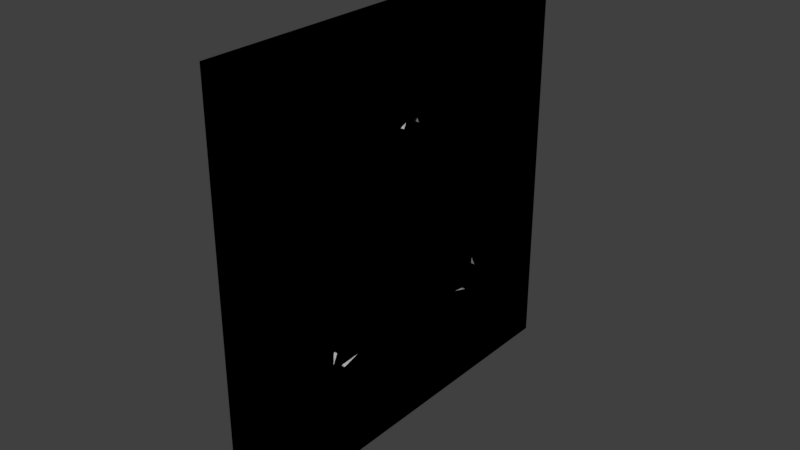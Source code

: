 # Source: Obstacles.blend  (saved by Blender 2.77.0; exported with 4.5.12 LTS)
import bpy
from mathutils import Matrix  # noqa: F401  (used for matrix-valued properties, if any)

bpy.ops.wm.read_factory_settings(use_empty=True)
scene = bpy.context.scene
scene.name = 'Scene'

# ---- collections
col_collection_1 = bpy.data.collections.new('Collection 1'); scene.collection.children.link(col_collection_1)
col_collection_1.hide_render = True
col_collection_1.hide_viewport = True
col_collection_2 = bpy.data.collections.new('Collection 2'); scene.collection.children.link(col_collection_2)
col_collection_2.hide_render = True
col_collection_2.hide_viewport = True
col_collection_3 = bpy.data.collections.new('Collection 3'); scene.collection.children.link(col_collection_3)
col_collection_4 = bpy.data.collections.new('Collection 4'); scene.collection.children.link(col_collection_4)
col_collection_11 = bpy.data.collections.new('Collection 11'); scene.collection.children.link(col_collection_11)
col_collection_11.hide_render = True
col_collection_11.hide_viewport = True

# ---- materials (node trees are filled in below, after node groups)
mat_material = bpy.data.materials.new('Material')
mat_material.alpha_threshold = 0.0
mat_material.use_transparent_shadow = False
mat_material.roughness = 0.5
mat_material.line_color = (0.0, 0.0, 0.0, 1.0)

# ---- material node trees

# ---- world
world_world = bpy.data.worlds.new('World'); scene.world = world_world
world_world.color = (0.05088, 0.05088, 0.05088)
world_world.use_sun_shadow = False
world_world.sun_shadow_jitter_overblur = 0.0
world_world.cycles.sampling_method = 'MANUAL'

# ---- meshes
me_cube = bpy.data.meshes.new('Cube')
me_cube.from_pydata([(0.05, 1.0, -1.0), (0.05, -1.0, -1.0), (-0.05, -1.0, -1.0), (-0.05, 1.0, -1.0), (0.05, 1.0, 1.0), (0.05, -1.0, 1.0), (-0.05, -1.0, 1.0), (-0.05, 1.0, 1.0)], [], [(0, 1, 2, 3), (4, 7, 6, 5), (0, 4, 5, 1), (1, 5, 6, 2), (2, 6, 7, 3), (4, 0, 3, 7)])
me_cube.materials.append(mat_material)
me_cube.use_remesh_preserve_volume = False
me_cube.use_remesh_preserve_attributes = False
me_cube.use_mirror_vertex_groups = False
me_cube.update()
me_cube_016 = bpy.data.meshes.new('Cube.016')
me_cube_016.from_pydata([(0.05, 0.3904, -0.3904), (0.05, 0.1521, -0.3671), (0.05, -3.274e-08, -0.5522), (0.05, -0.1521, -0.3671), (0.05, -0.3904, -0.3904), (0.05, -0.3671, -0.1521), (0.05, -0.5522, -1.083e-08), (0.05, -0.3671, 0.1521), (0.05, -0.3904, 0.3904), (-0.05, -0.3904, 0.3904), (-0.05, -0.3671, 0.1521), (-0.05, -0.5522, -2.56e-08), (-0.05, -0.3671, -0.1521), (-0.05, -0.3904, -0.3904), (-0.05, -0.1521, -0.3671), (-0.05, -3.274e-08, -0.5522), (-0.05, 0.1521, -0.3671), (-0.05, 0.3904, -0.3904), (0.05, -0.1521, 0.3671), (0.05, -2.018e-09, 0.5522), (0.05, 0.1521, 0.3671), (0.05, 0.3904, 0.3904), (0.05, 0.3671, 0.1521), (0.05, 0.5522, 5.499e-08), (0.05, 0.3671, -0.1521), (-0.05, 0.3671, -0.1521), (-0.05, 0.5522, 4.022e-08), (-0.05, 0.3671, 0.1521), (-0.05, 0.3904, 0.3904), (-0.05, 0.1521, 0.3671), (-0.05, -2.018e-09, 0.5522), (-0.05, -0.1521, 0.3671)], [], [(26, 23, 24, 25), (27, 22, 23, 26), (25, 24, 0, 17), (28, 21, 22, 27), (17, 0, 1, 16), (29, 20, 21, 28), (16, 1, 2, 15), (30, 19, 20, 29), (15, 2, 3, 14), (31, 18, 19, 30), (12, 5, 6, 11), (11, 6, 7, 10), (0, 24, 23, 22, 21, 20, 19, 18, 8, 7, 6, 5, 4, 3, 2, 1), (9, 31, 30, 29, 28, 27, 26, 25, 17, 16, 15, 14, 13, 12, 11, 10), (31, 9, 8, 18), (7, 8, 9, 10), (4, 5, 12, 13), (3, 4, 13, 14)])
me_cube_016.materials.append(mat_material)
me_cube_016.use_remesh_preserve_volume = False
me_cube_016.use_remesh_preserve_attributes = False
me_cube_016.use_mirror_vertex_groups = False
me_cube_016.update()
me_cube_024 = bpy.data.meshes.new('Cube.024')
me_cube_024.from_pydata([(0.05, -0.1521, -0.3671), (0.05, -0.3904, -0.3904), (0.05, -0.3671, -0.1521), (-0.05, -0.3671, -0.1521), (-0.05, -0.3904, -0.3904), (-0.05, -0.1521, -0.3671), (0.05, 0.0, 1.49e-08), (-0.05, 0.0, -1.49e-08)], [], [(5, 0, 1, 4), (4, 1, 2, 3), (0, 5, 7, 6), (2, 6, 7, 3), (0, 6, 2, 1), (3, 7, 5, 4)])
me_cube_024.materials.append(mat_material)
me_cube_024.use_remesh_preserve_volume = False
me_cube_024.use_remesh_preserve_attributes = False
me_cube_024.use_mirror_vertex_groups = False
me_cube_024.update()
me_cube_023 = bpy.data.meshes.new('Cube.023')
me_cube_023.from_pydata([(0.05, -0.3671, 0.1521), (0.05, -0.3904, 0.3904), (-0.05, -0.3904, 0.3904), (-0.05, -0.3671, 0.1521), (0.05, -0.1521, 0.3671), (-0.05, -0.1521, 0.3671), (0.05, 0.0, 0.0), (-0.05, 0.0, 0.0)], [], [(2, 1, 4, 5), (3, 0, 1, 2), (5, 4, 6, 7), (3, 7, 6, 0), (0, 6, 4, 1), (2, 5, 7, 3)])
me_cube_023.materials.append(mat_material)
me_cube_023.use_remesh_preserve_volume = False
me_cube_023.use_remesh_preserve_attributes = False
me_cube_023.use_mirror_vertex_groups = False
me_cube_023.update()
me_cube_022 = bpy.data.meshes.new('Cube.022')
me_cube_022.from_pydata([(0.05, -0.3671, -0.1521), (0.05, -0.5522, -1.083e-08), (0.05, -0.3671, 0.1521), (-0.05, -0.3671, 0.1521), (-0.05, -0.5522, -2.56e-08), (-0.05, -0.3671, -0.1521), (0.05, 0.0, 0.0), (-0.05, 0.0, 0.0)], [], [(5, 0, 1, 4), (4, 1, 2, 3), (6, 7, 3, 2), (7, 6, 0, 5)])
me_cube_022.materials.append(mat_material)
me_cube_022.use_remesh_preserve_volume = False
me_cube_022.use_remesh_preserve_attributes = False
me_cube_022.use_mirror_vertex_groups = False
me_cube_022.update()
me_cube_021 = bpy.data.meshes.new('Cube.021')
me_cube_021.from_pydata([(0.05, 0.1521, -0.3671), (0.05, -3.274e-08, -0.5522), (0.05, -0.1521, -0.3671), (-0.05, -0.1521, -0.3671), (-0.05, -3.274e-08, -0.5522), (-0.05, 0.1521, -0.3671), (0.05, 0.0, 0.0), (-0.05, 0.0, 0.0)], [], [(5, 0, 1, 4), (4, 1, 2, 3), (7, 6, 2, 3), (5, 7, 6, 0), (0, 6, 2, 1), (3, 7, 5, 4)])
me_cube_021.materials.append(mat_material)
me_cube_021.use_remesh_preserve_volume = False
me_cube_021.use_remesh_preserve_attributes = False
me_cube_021.use_mirror_vertex_groups = False
me_cube_021.update()
me_cube_020 = bpy.data.meshes.new('Cube.020')
me_cube_020.from_pydata([(0.05, 0.3904, -0.3904), (0.05, 0.1521, -0.3671), (-0.05, 0.1521, -0.3671), (-0.05, 0.3904, -0.3904), (0.05, 0.3671, -0.1521), (-0.05, 0.3671, -0.1521), (0.05, 0.0, 0.0), (-0.05, 0.0, 0.0)], [], [(5, 4, 0, 3), (3, 0, 1, 2), (7, 6, 1, 2), (5, 7, 6, 4), (1, 0, 4, 6), (2, 7, 5, 3)])
me_cube_020.materials.append(mat_material)
me_cube_020.use_remesh_preserve_volume = False
me_cube_020.use_remesh_preserve_attributes = False
me_cube_020.use_mirror_vertex_groups = False
me_cube_020.update()
me_cube_019 = bpy.data.meshes.new('Cube.019')
me_cube_019.from_pydata([(0.05, 0.3671, 0.1521), (0.05, 0.5522, 5.499e-08), (0.05, 0.3671, -0.1521), (-0.05, 0.3671, -0.1521), (-0.05, 0.5522, 4.022e-08), (-0.05, 0.3671, 0.1521), (0.05, 0.0, 0.0), (-0.05, 0.0, 0.0)], [], [(4, 1, 2, 3), (5, 0, 1, 4), (7, 6, 2, 3), (5, 7, 6, 0), (2, 1, 0, 6), (5, 4, 3, 7)])
me_cube_019.materials.append(mat_material)
me_cube_019.use_remesh_preserve_volume = False
me_cube_019.use_remesh_preserve_attributes = False
me_cube_019.use_mirror_vertex_groups = False
me_cube_019.update()
me_cube_018 = bpy.data.meshes.new('Cube.018')
me_cube_018.from_pydata([(0.05, 0.1521, 0.3671), (0.05, 0.3904, 0.3904), (0.05, 0.3671, 0.1521), (-0.05, 0.3671, 0.1521), (-0.05, 0.3904, 0.3904), (-0.05, 0.1521, 0.3671), (0.05, 0.0, 0.0), (-0.05, 0.0, 0.0)], [], [(4, 1, 2, 3), (5, 0, 1, 4), (6, 7, 3, 2), (5, 7, 6, 0), (2, 1, 0, 6), (5, 4, 3, 7)])
me_cube_018.materials.append(mat_material)
me_cube_018.use_remesh_preserve_volume = False
me_cube_018.use_remesh_preserve_attributes = False
me_cube_018.use_mirror_vertex_groups = False
me_cube_018.update()
me_cube_002 = bpy.data.meshes.new('Cube.002')
me_cube_002.from_pydata([(0.05, -0.1521, 0.3671), (0.05, -2.018e-09, 0.5522), (0.05, 0.1521, 0.3671), (-0.05, 0.1521, 0.3671), (-0.05, -2.018e-09, 0.5522), (-0.05, -0.1521, 0.3671), (0.05, 0.0, 0.0), (-0.05, 0.0, 0.0)], [], [(4, 1, 2, 3), (5, 0, 1, 4), (5, 0, 6, 7), (7, 3, 2, 6), (2, 1, 0, 6), (4, 3, 7, 5)])
me_cube_002.materials.append(mat_material)
me_cube_002.use_remesh_preserve_volume = False
me_cube_002.use_remesh_preserve_attributes = False
me_cube_002.use_mirror_vertex_groups = False
me_cube_002.update()
me_cube_001 = bpy.data.meshes.new('Cube.001')
me_cube_001.from_pydata([(0.05, 1.0, -1.0), (0.05, -1.0, -1.0), (-0.05, -1.0, -1.0), (-0.05, 1.0, -1.0), (0.05, 1.0, 1.0), (-0.05, 1.0, 1.0), (0.05, 0.411, -0.411), (0.05, 0.411, -0.411), (0.05, 0.1601, -0.3865), (0.05, -3.477e-08, -0.5812), (0.05, -0.1601, -0.3865), (0.05, -0.411, -0.411), (0.05, -0.3865, -0.1601), (0.05, -0.5812, -1.267e-08), (0.05, -0.3865, 0.1601), (0.05, -0.411, 0.411), (0.05, -0.411, 0.411), (0.05, -1.0, 1.0), (-0.05, -1.0, 1.0), (-0.05, -0.411, 0.411), (-0.05, -0.411, 0.411), (-0.05, -0.3865, 0.1601), (-0.05, -0.5812, -2.821e-08), (-0.05, -0.3865, -0.1601), (-0.05, -0.411, -0.411), (-0.05, -0.1601, -0.3865), (-0.05, -3.477e-08, -0.5812), (-0.05, 0.1601, -0.3865), (-0.05, 0.411, -0.411), (-0.05, 0.411, -0.411), (0.05, -0.1601, 0.3865), (0.05, -2.43e-09, 0.5812), (0.05, 0.1601, 0.3865), (0.05, 0.411, 0.411), (0.05, 0.3865, 0.1601), (0.05, 0.5812, 5.662e-08), (0.05, 0.3865, -0.1601), (-0.05, 0.3865, -0.1601), (-0.05, 0.5812, 4.107e-08), (-0.05, 0.3865, 0.1601), (-0.05, 0.411, 0.411), (-0.05, 0.1601, 0.3865), (-0.05, -2.43e-09, 0.5812), (-0.05, -0.1601, 0.3865)], [], [(0, 1, 2, 3), (4, 0, 3, 5), (0, 6, 7, 8, 9, 10, 11, 12, 13, 14, 15, 16, 17, 1), (1, 17, 18, 2), (2, 18, 19, 20, 21, 22, 23, 24, 25, 26, 27, 28, 29, 3), (4, 5, 18, 17), (0, 4, 17, 16, 30, 31, 32, 33, 34, 35, 36, 6), (3, 29, 37, 38, 39, 40, 41, 42, 43, 19, 18, 5)])
me_cube_001.materials.append(mat_material)
me_cube_001.use_remesh_preserve_volume = False
me_cube_001.use_remesh_preserve_attributes = False
me_cube_001.use_mirror_vertex_groups = False
me_cube_001.update()
me_cube_008 = bpy.data.meshes.new('Cube.008')
me_cube_008.from_pydata([(0.05, 1.0, -1.0), (-0.05, 1.0, -1.0), (0.05, 0.411, -0.411), (0.05, 0.411, -0.411), (-0.05, 0.411, -0.411), (-0.05, 0.411, -0.411), (0.05, 0.5812, 5.662e-08), (0.05, 0.3865, -0.1601), (-0.05, 0.3865, -0.1601), (-0.05, 0.5812, 4.107e-08), (0.05, 1.0, 0.0), (-0.05, 1.0, 0.0)], [], [(9, 8, 7, 6), (8, 5, 4, 3, 2, 7), (11, 10, 0, 1), (9, 6, 10, 11), (5, 1, 0, 2, 3, 4), (10, 6, 7, 2, 0), (5, 8, 9, 11, 1)])
me_cube_008.materials.append(mat_material)
me_cube_008.use_remesh_preserve_volume = False
me_cube_008.use_remesh_preserve_attributes = False
me_cube_008.use_mirror_vertex_groups = False
me_cube_008.update()
me_cube_015 = bpy.data.meshes.new('Cube.015')
me_cube_015.from_pydata([(0.05, 1.0, -1.0), (-0.05, 1.0, -1.0), (0.05, 0.411, -0.411), (0.05, 0.1601, -0.3865), (0.05, -3.477e-08, -0.5812), (-0.05, -3.477e-08, -0.5812), (-0.05, 0.1601, -0.3865), (-0.05, 0.411, -0.411), (0.05, 0.0, -1.0), (-0.05, 2.384e-07, -1.0)], [], [(7, 6, 3, 2), (6, 5, 4, 3), (0, 8, 9, 1), (7, 2, 0, 1), (5, 9, 8, 4), (2, 3, 4, 8, 0), (1, 9, 5, 6, 7)])
me_cube_015.materials.append(mat_material)
me_cube_015.use_remesh_preserve_volume = False
me_cube_015.use_remesh_preserve_attributes = False
me_cube_015.use_mirror_vertex_groups = False
me_cube_015.update()
me_cube_014 = bpy.data.meshes.new('Cube.014')
me_cube_014.from_pydata([(0.05, -1.0, -1.0), (-0.05, -1.0, -1.0), (0.05, -3.477e-08, -0.5812), (0.05, -0.1601, -0.3865), (0.05, -0.411, -0.411), (-0.05, -0.411, -0.411), (-0.05, -0.1601, -0.3865), (-0.05, -3.477e-08, -0.5812), (0.05, 0.0, -1.0), (-0.05, 2.384e-07, -1.0)], [], [(8, 0, 1, 9), (7, 6, 3, 2), (6, 5, 4, 3), (8, 9, 7, 2), (0, 4, 5, 1), (0, 8, 2, 3, 4), (5, 6, 7, 9, 1)])
me_cube_014.materials.append(mat_material)
me_cube_014.use_remesh_preserve_volume = False
me_cube_014.use_remesh_preserve_attributes = False
me_cube_014.use_mirror_vertex_groups = False
me_cube_014.update()
me_cube_013 = bpy.data.meshes.new('Cube.013')
me_cube_013.from_pydata([(0.05, -1.0, -1.0), (-0.05, -1.0, -1.0), (0.05, -0.411, -0.411), (0.05, -0.3865, -0.1601), (0.05, -0.5812, -1.267e-08), (-0.05, -0.5812, -2.821e-08), (-0.05, -0.3865, -0.1601), (-0.05, -0.411, -0.411), (0.05, -1.0, 0.0), (-0.05, -1.0, 0.0)], [], [(7, 6, 3, 2), (6, 5, 4, 3), (0, 8, 9, 1), (7, 2, 0, 1), (5, 9, 8, 4), (2, 3, 4, 8, 0), (6, 7, 1, 9, 5)])
me_cube_013.materials.append(mat_material)
me_cube_013.use_remesh_preserve_volume = False
me_cube_013.use_remesh_preserve_attributes = False
me_cube_013.use_mirror_vertex_groups = False
me_cube_013.update()
me_cube_012 = bpy.data.meshes.new('Cube.012')
me_cube_012.from_pydata([(0.05, -0.5812, -1.267e-08), (0.05, -0.3865, 0.1601), (0.05, -0.411, 0.411), (0.05, -1.0, 1.0), (-0.05, -1.0, 1.0), (-0.05, -0.411, 0.411), (-0.05, -0.3865, 0.1601), (-0.05, -0.5812, -2.821e-08), (0.05, -1.0, 0.0), (-0.05, -1.0, 0.0)], [], [(8, 3, 4, 9), (6, 5, 2, 1), (7, 6, 1, 0), (7, 0, 8, 9), (4, 3, 2, 5), (1, 2, 3, 8, 0), (9, 4, 5, 6, 7)])
me_cube_012.materials.append(mat_material)
me_cube_012.use_remesh_preserve_volume = False
me_cube_012.use_remesh_preserve_attributes = False
me_cube_012.use_mirror_vertex_groups = False
me_cube_012.update()
me_cube_010 = bpy.data.meshes.new('Cube.010')
me_cube_010.from_pydata([(0.05, -0.411, 0.411), (0.05, -0.411, 0.411), (0.05, -1.0, 1.0), (-0.05, -1.0, 1.0), (-0.05, -0.411, 0.411), (-0.05, -0.411, 0.411), (0.05, -0.1601, 0.3865), (0.05, -2.43e-09, 0.5812), (-0.05, -2.43e-09, 0.5812), (-0.05, -0.1601, 0.3865), (-0.05, 1.788e-07, 1.0), (0.05, -5.96e-07, 1.0)], [], [(9, 8, 7, 6), (5, 4, 9, 6, 1, 0), (11, 10, 3, 2), (1, 2, 3, 4, 5, 0), (8, 10, 11, 7), (2, 1, 6, 7, 11), (3, 10, 8, 9, 4)])
me_cube_010.materials.append(mat_material)
me_cube_010.use_remesh_preserve_volume = False
me_cube_010.use_remesh_preserve_attributes = False
me_cube_010.use_mirror_vertex_groups = False
me_cube_010.update()
me_cube_009 = bpy.data.meshes.new('Cube.009')
me_cube_009.from_pydata([(0.05, 1.0, 1.0), (-0.05, 1.0, 1.0), (0.05, -2.43e-09, 0.5812), (0.05, 0.1601, 0.3865), (0.05, 0.411, 0.411), (-0.05, 0.411, 0.411), (-0.05, 0.1601, 0.3865), (-0.05, -2.43e-09, 0.5812), (-0.05, 1.788e-07, 1.0), (0.05, -5.96e-07, 1.0)], [], [(0, 1, 8, 9), (6, 5, 4, 3), (7, 6, 3, 2), (8, 7, 2, 9), (0, 4, 5, 1), (9, 2, 3, 4, 0), (5, 6, 7, 8, 1)])
me_cube_009.materials.append(mat_material)
me_cube_009.use_remesh_preserve_volume = False
me_cube_009.use_remesh_preserve_attributes = False
me_cube_009.use_mirror_vertex_groups = False
me_cube_009.update()
me_cube_011 = bpy.data.meshes.new('Cube.011')
me_cube_011.from_pydata([(0.05, 1.0, 1.0), (-0.05, 1.0, 1.0), (0.05, 0.411, 0.411), (0.05, 0.3865, 0.1601), (0.05, 0.5812, 5.662e-08), (-0.05, 0.5812, 4.107e-08), (-0.05, 0.3865, 0.1601), (-0.05, 0.411, 0.411), (0.05, 1.0, 0.0), (-0.05, 1.0, 0.0)], [], [(0, 8, 9, 1), (6, 5, 4, 3), (7, 6, 3, 2), (4, 5, 9, 8), (0, 1, 7, 2), (3, 4, 8, 0, 2), (9, 5, 6, 7, 1)])
me_cube_011.materials.append(mat_material)
me_cube_011.use_remesh_preserve_volume = False
me_cube_011.use_remesh_preserve_attributes = False
me_cube_011.use_mirror_vertex_groups = False
me_cube_011.update()
me_obstaclesquaremesh_001 = bpy.data.meshes.new('ObstacleSquareMesh.001')
me_obstaclesquaremesh_001.from_pydata([(0.05, -0.475, -0.475), (0.05, -0.475, 0.475), (0.05, 0.475, 0.475), (0.05, 0.475, -0.475), (-0.05, -0.475, -0.475), (-0.05, 0.475, -0.475), (-0.05, 0.475, 0.475), (-0.05, -0.475, 0.475)], [], [(6, 2, 3, 5), (2, 6, 7, 1), (5, 3, 0, 4), (1, 7, 4, 0), (1, 0, 3, 2), (7, 6, 5, 4)])
me_obstaclesquaremesh_001.materials.append(mat_material)
me_obstaclesquaremesh_001.use_remesh_preserve_volume = False
me_obstaclesquaremesh_001.use_remesh_preserve_attributes = False
me_obstaclesquaremesh_001.use_mirror_vertex_groups = False
me_obstaclesquaremesh_001.update()
me_obstaclesquaremesh_002 = bpy.data.meshes.new('ObstacleSquareMesh.002')
me_obstaclesquaremesh_002.from_pydata([(0.05, -0.475, -0.475), (0.05, -0.475, 0.475), (0.05, 0.475, 0.475), (0.05, 0.475, -0.475), (-0.05, -0.475, -0.475), (-0.05, 0.475, -0.475), (-0.05, 0.475, 0.475), (-0.05, -0.475, 0.475)], [], [(6, 2, 3, 5), (2, 6, 7, 1), (5, 3, 0, 4), (1, 7, 4, 0), (1, 0, 3, 2), (7, 6, 5, 4)])
me_obstaclesquaremesh_002.materials.append(mat_material)
me_obstaclesquaremesh_002.use_remesh_preserve_volume = False
me_obstaclesquaremesh_002.use_remesh_preserve_attributes = False
me_obstaclesquaremesh_002.use_mirror_vertex_groups = False
me_obstaclesquaremesh_002.update()
me_obstaclesquaremesh = bpy.data.meshes.new('ObstacleSquareMesh')
me_obstaclesquaremesh.from_pydata([(0.05, 1.0, -1.0), (0.05, -1.0, -1.0), (-0.05, -1.0, -1.0), (-0.05, 1.0, -1.0), (0.05, 1.0, 1.0), (-0.05, 1.0, 1.0), (0.05, -0.5, -0.5), (0.05, -0.5, 0.5), (0.05, 0.5, 0.5), (0.05, -1.0, 1.0), (0.05, 0.5, -0.5), (-0.05, -1.0, 1.0), (-0.05, -0.5, -0.5), (-0.05, 0.5, -0.5), (-0.05, 0.5, 0.5), (-0.05, -0.5, 0.5)], [], [(0, 1, 2, 3), (4, 0, 3, 5), (1, 6, 7, 8, 4, 9), (0, 4, 8, 10, 6, 1), (1, 9, 11, 2), (2, 12, 13, 14, 5, 3), (2, 11, 5, 14, 15, 12), (4, 5, 11, 9), (14, 13, 10, 8), (8, 7, 15, 14), (13, 12, 6, 10), (7, 6, 12, 15)])
me_obstaclesquaremesh.materials.append(mat_material)
me_obstaclesquaremesh.use_remesh_preserve_volume = False
me_obstaclesquaremesh.use_remesh_preserve_attributes = False
me_obstaclesquaremesh.use_mirror_vertex_groups = False
me_obstaclesquaremesh.update()
me_cube_007 = bpy.data.meshes.new('Cube.007')
me_cube_007.from_pydata([(-0.05, -0.5, -0.5), (-0.05, -1.0, -1.0), (-0.05, -0.5, 0.5), (-0.05, -1.0, 1.0), (0.05, -0.5, -0.5), (0.05, -1.0, -1.0), (0.05, -0.5, 0.5), (0.05, -1.0, 1.0)], [], [(1, 3, 2, 0), (3, 7, 6, 2), (7, 5, 4, 6), (5, 1, 0, 4), (0, 2, 6, 4), (5, 7, 3, 1)])
me_cube_007.use_remesh_preserve_volume = False
me_cube_007.use_remesh_preserve_attributes = False
me_cube_007.use_mirror_vertex_groups = False
me_cube_007.update()
me_cube_004 = bpy.data.meshes.new('Cube.004')
me_cube_004.from_pydata([(-0.05, -0.5, 0.5), (-0.05, -1.0, 1.0), (-0.05, 0.5, 0.5), (-0.05, 1.0, 1.0), (0.05, -0.5, 0.5), (0.05, -1.0, 1.0), (0.05, 0.5, 0.5), (0.05, 1.0, 1.0)], [], [(1, 3, 2, 0), (3, 7, 6, 2), (7, 5, 4, 6), (5, 1, 0, 4), (0, 2, 6, 4), (5, 7, 3, 1)])
me_cube_004.use_remesh_preserve_volume = False
me_cube_004.use_remesh_preserve_attributes = False
me_cube_004.use_mirror_vertex_groups = False
me_cube_004.update()
me_cube_005 = bpy.data.meshes.new('Cube.005')
me_cube_005.from_pydata([(-0.05, -0.5, 0.5), (-0.05, -1.0, 1.0), (-0.05, 0.5, 0.5), (-0.05, 1.0, 1.0), (0.05, -0.5, 0.5), (0.05, -1.0, 1.0), (0.05, 0.5, 0.5), (0.05, 1.0, 1.0)], [], [(1, 3, 2, 0), (3, 7, 6, 2), (7, 5, 4, 6), (5, 1, 0, 4), (0, 2, 6, 4), (5, 7, 3, 1)])
me_cube_005.use_remesh_preserve_volume = False
me_cube_005.use_remesh_preserve_attributes = False
me_cube_005.use_mirror_vertex_groups = False
me_cube_005.update()
me_cube_006 = bpy.data.meshes.new('Cube.006')
me_cube_006.from_pydata([(-0.05, 0.5, 0.5), (-0.05, 1.0, 1.0), (-0.05, 0.5, -0.5), (-0.05, 1.0, -1.0), (0.05, 0.5, 0.5), (0.05, 1.0, 1.0), (0.05, 0.5, -0.5), (0.05, 1.0, -1.0)], [], [(1, 3, 2, 0), (3, 7, 6, 2), (7, 5, 4, 6), (5, 1, 0, 4), (0, 2, 6, 4), (5, 7, 3, 1)])
me_cube_006.use_remesh_preserve_volume = False
me_cube_006.use_remesh_preserve_attributes = False
me_cube_006.use_mirror_vertex_groups = False
me_cube_006.update()
me_playerarrowshape = bpy.data.meshes.new('PlayerArrowShape')
me_playerarrowshape.from_pydata([(0.05, -0.495, -0.4734), (0.05, 0.0, 0.5166), (0.05, 0.495, -0.4734), (0.05, 0.0, -0.3249), (-0.05, -0.495, -0.4734), (-0.05, 0.0, -0.3249), (-0.05, 0.495, -0.4734), (-0.05, 0.0, 0.5166)], [], [(2, 6, 7, 1), (3, 5, 6, 2), (0, 4, 5, 3), (1, 7, 4, 0), (0, 3, 1), (1, 3, 2), (4, 7, 5), (6, 5, 7)])
me_playerarrowshape.materials.append(mat_material)
me_playerarrowshape.use_remesh_preserve_volume = False
me_playerarrowshape.use_remesh_preserve_attributes = False
me_playerarrowshape.use_mirror_vertex_groups = False
me_playerarrowshape.update()
me_playerarrowshape_002 = bpy.data.meshes.new('PlayerArrowShape.002')
me_playerarrowshape_002.from_pydata([(0.05, -0.495, -0.4734), (0.05, 0.0, 0.5166), (0.05, 0.0, -0.3249), (-0.05, -0.495, -0.4734), (-0.05, 0.0, -0.3249), (-0.05, 0.0, 0.5166)], [], [(0, 3, 4, 2), (1, 5, 3, 0), (0, 2, 1), (3, 5, 4), (4, 5, 1, 2)])
me_playerarrowshape_002.materials.append(mat_material)
me_playerarrowshape_002.use_remesh_preserve_volume = False
me_playerarrowshape_002.use_remesh_preserve_attributes = False
me_playerarrowshape_002.use_mirror_vertex_groups = False
me_playerarrowshape_002.update()
me_playerarrowshape_001 = bpy.data.meshes.new('PlayerArrowShape.001')
me_playerarrowshape_001.from_pydata([(0.05, 0.0, 0.5166), (0.05, 0.495, -0.4734), (0.05, 0.0, -0.3249), (-0.05, 0.0, -0.3249), (-0.05, 0.495, -0.4734), (-0.05, 0.0, 0.5166)], [], [(1, 4, 5, 0), (2, 3, 4, 1), (0, 2, 1), (4, 3, 5), (3, 2, 0, 5)])
me_playerarrowshape_001.materials.append(mat_material)
me_playerarrowshape_001.use_remesh_preserve_volume = False
me_playerarrowshape_001.use_remesh_preserve_attributes = False
me_playerarrowshape_001.use_mirror_vertex_groups = False
me_playerarrowshape_001.update()
me_obstaclearrowmesh = bpy.data.meshes.new('ObstacleArrowMesh')
me_obstaclearrowmesh.from_pydata([(0.05, 1.0, -1.0), (0.05, -1.0, -1.0), (-0.05, -1.0, -1.0), (-0.05, 1.0, -1.0), (0.05, 1.0, 1.0), (-0.05, 1.0, 1.0), (0.05, -1.0, 1.0), (0.05, -0.575, -0.5431), (0.05, 0.0, 0.6069), (0.05, 0.575, -0.5431), (0.05, 0.0, -0.3706), (-0.05, -1.0, 1.0), (-0.05, -0.575, -0.5431), (-0.05, 0.0, -0.3706), (-0.05, 0.575, -0.5431), (-0.05, 0.0, 0.6069), (0.05, -4.768e-07, 1.0), (-0.05, 1.788e-07, 1.0)], [], [(0, 1, 2, 3), (4, 0, 3, 5), (1, 6, 11, 2), (16, 17, 11, 6), (9, 8, 15, 14), (10, 9, 14, 13), (7, 10, 13, 12), (8, 7, 12, 15), (1, 0, 9, 10, 7), (4, 5, 17, 16), (5, 3, 14, 15, 17), (0, 4, 16, 8, 9), (16, 6, 1, 7, 8), (3, 2, 12, 13, 14), (11, 17, 15, 12, 2)])
me_obstaclearrowmesh.materials.append(mat_material)
me_obstaclearrowmesh.use_remesh_preserve_volume = False
me_obstaclearrowmesh.use_remesh_preserve_attributes = False
me_obstaclearrowmesh.use_mirror_vertex_groups = False
me_obstaclearrowmesh.update()
me_cube_028 = bpy.data.meshes.new('Cube.028')
me_cube_028.from_pydata([(0.05, -1.0, -1.0), (-0.05, -1.0, -1.0), (0.05, -1.0, 1.0), (0.05, -0.575, -0.5431), (0.05, 0.0, 0.6069), (-0.05, -1.0, 1.0), (-0.05, -0.575, -0.5431), (-0.05, 0.0, 0.6069), (-0.05, 1.788e-07, 1.0), (0.05, -5.96e-07, 1.0)], [], [(0, 2, 5, 1), (4, 3, 6, 7), (9, 8, 5, 2), (3, 4, 9, 2, 0), (5, 8, 7, 6, 1), (8, 9, 4, 7), (0, 1, 6, 3)])
me_cube_028.materials.append(mat_material)
me_cube_028.use_remesh_preserve_volume = False
me_cube_028.use_remesh_preserve_attributes = False
me_cube_028.use_mirror_vertex_groups = False
me_cube_028.update()
me_cube_027 = bpy.data.meshes.new('Cube.027')
me_cube_027.from_pydata([(0.05, 1.0, -1.0), (-0.05, 1.0, -1.0), (0.05, 1.0, 1.0), (-0.05, 1.0, 1.0), (0.05, 0.0, 0.6069), (0.05, 0.575, -0.5431), (-0.05, 0.575, -0.5431), (-0.05, 0.0, 0.6069), (-0.05, 1.788e-07, 1.0), (0.05, -5.96e-07, 1.0)], [], [(2, 0, 1, 3), (2, 3, 8, 9), (5, 4, 7, 6), (8, 7, 4, 9), (5, 6, 1, 0), (2, 9, 4, 5, 0), (1, 6, 7, 8, 3)])
me_cube_027.materials.append(mat_material)
me_cube_027.use_remesh_preserve_volume = False
me_cube_027.use_remesh_preserve_attributes = False
me_cube_027.use_mirror_vertex_groups = False
me_cube_027.update()
me_cube_026 = bpy.data.meshes.new('Cube.026')
me_cube_026.from_pydata([(0.05, 1.0, -1.0), (0.05, -1.0, -1.0), (-0.05, -1.0, -1.0), (-0.05, 1.0, -1.0), (0.05, -0.575, -0.5431), (0.05, 0.575, -0.5431), (0.05, 0.0, -0.3706), (-0.05, -0.575, -0.5431), (-0.05, 0.0, -0.3706), (-0.05, 0.575, -0.5431)], [], [(0, 1, 2, 3), (6, 5, 9, 8), (4, 6, 8, 7), (2, 7, 8, 9, 3), (0, 5, 6, 4, 1), (0, 3, 9, 5), (1, 4, 7, 2)])
me_cube_026.materials.append(mat_material)
me_cube_026.use_remesh_preserve_volume = False
me_cube_026.use_remesh_preserve_attributes = False
me_cube_026.use_mirror_vertex_groups = False
me_cube_026.update()
me_stencilarrow = bpy.data.meshes.new('StencilArrow')
me_stencilarrow.from_pydata([(0.375, 0.0, 0.5), (0.375, -0.5, -0.5), (0.375, 0.0, 0.5), (0.375, 0.5, -0.5), (-0.375, 0.0, 0.5), (-0.375, -0.5, -0.5), (-0.375, 0.0, 0.5), (-0.375, 0.5, -0.5), (0.375, 0.0, -0.35), (-0.375, 0.0, -0.35)], [], [(0, 1, 8, 3, 2), (4, 6, 7, 9, 5), (3, 7, 6, 2), (0, 4, 5, 1), (8, 9, 7, 3), (2, 6, 4, 0), (1, 5, 9, 8)])
me_stencilarrow.use_remesh_preserve_volume = False
me_stencilarrow.use_remesh_preserve_attributes = False
me_stencilarrow.use_mirror_vertex_groups = False
me_stencilarrow.update()
me_cylinder = bpy.data.meshes.new('Cylinder')
me_cylinder.from_pydata([(-0.3343, 0.5812, -3.12e-09), (0.3343, 0.5812, 1.008e-07), (-0.3343, 0.3865, -0.1601), (0.3343, 0.3865, -0.1601), (-0.3343, 0.411, -0.411), (0.3343, 0.411, -0.411), (-0.3343, 0.1601, -0.3865), (0.3343, 0.1601, -0.3865), (-0.3343, -3.477e-08, -0.5812), (0.3343, -3.477e-08, -0.5812), (-0.3343, -0.1601, -0.3865), (0.3343, -0.1601, -0.3865), (-0.3343, -0.411, -0.411), (0.3343, -0.411, -0.411), (-0.3343, -0.3865, -0.1601), (0.3343, -0.3865, -0.1601), (-0.3343, -0.5812, -7.241e-08), (0.3343, -0.5812, 3.152e-08), (-0.3343, -0.3865, 0.1601), (0.3343, -0.3865, 0.1601), (-0.3343, -0.411, 0.411), (0.3343, -0.411, 0.411), (-0.3343, -0.1601, 0.3865), (0.3343, -0.1601, 0.3865), (-0.3343, -2.43e-09, 0.5812), (0.3343, -2.43e-09, 0.5812), (-0.3343, 0.1601, 0.3865), (0.3343, 0.1601, 0.3865), (-0.3343, 0.411, 0.411), (0.3343, 0.411, 0.411), (-0.3343, 0.3865, 0.1601), (0.3343, 0.3865, 0.1601)], [], [(0, 1, 3, 2), (2, 3, 5, 4), (4, 5, 7, 6), (6, 7, 9, 8), (8, 9, 11, 10), (10, 11, 13, 12), (12, 13, 15, 14), (14, 15, 17, 16), (16, 17, 19, 18), (18, 19, 21, 20), (20, 21, 23, 22), (22, 23, 25, 24), (24, 25, 27, 26), (26, 27, 29, 28), (3, 1, 31, 29, 27, 25, 23, 21, 19, 17, 15, 13, 11, 9, 7, 5), (28, 29, 31, 30), (30, 31, 1, 0), (0, 2, 4, 6, 8, 10, 12, 14, 16, 18, 20, 22, 24, 26, 28, 30)])
me_cylinder.use_remesh_preserve_volume = False
me_cylinder.use_remesh_preserve_attributes = False
me_cylinder.use_mirror_vertex_groups = False
me_cylinder.update()
me_cube_003 = bpy.data.meshes.new('Cube.003')
me_cube_003.from_pydata([(-0.5, -0.5, -0.5), (-0.5, -0.5, 0.5), (-0.5, 0.5, -0.5), (-0.5, 0.5, 0.5), (0.5, -0.5, -0.5), (0.5, -0.5, 0.5), (0.5, 0.5, -0.5), (0.5, 0.5, 0.5)], [], [(1, 3, 2, 0), (3, 7, 6, 2), (7, 5, 4, 6), (5, 1, 0, 4), (0, 2, 6, 4), (5, 7, 3, 1)])
me_cube_003.use_remesh_preserve_volume = False
me_cube_003.use_remesh_preserve_attributes = False
me_cube_003.use_mirror_vertex_groups = False
me_cube_003.update()

# ---- objects
ob_baseobstacle = bpy.data.objects.new('BaseObstacle', me_cube)
ob_playerstarshape = bpy.data.objects.new('PlayerStarShape', me_cube_016)
ob_ucx_playerstarshape_03 = bpy.data.objects.new('UCX_PlayerStarShape_03', me_cube_024)
ob_ucx_playerstarshape_01 = bpy.data.objects.new('UCX_PlayerStarShape_01', me_cube_023)
ob_ucx_playerstarshape_02 = bpy.data.objects.new('UCX_PlayerStarShape_02', me_cube_022)
ob_ucx_playerstarshape_04 = bpy.data.objects.new('UCX_PlayerStarShape_04', me_cube_021)
ob_ucx_playerstarshape_05 = bpy.data.objects.new('UCX_PlayerStarShape_05', me_cube_020)
ob_ucx_playerstarshape_06 = bpy.data.objects.new('UCX_PlayerStarShape_06', me_cube_019)
ob_ucx_playerstarshape_07 = bpy.data.objects.new('UCX_PlayerStarShape_07', me_cube_018)
ob_ucx_playerstarshape_08 = bpy.data.objects.new('UCX_PlayerStarShape_08', me_cube_002)
ob_obstaclestar = bpy.data.objects.new('ObstacleStar', me_cube_001)
ob_ucx_obstaclestar_08 = bpy.data.objects.new('UCX_ObstacleStar_08', me_cube_008)
ob_ucx_obstaclestar_07 = bpy.data.objects.new('UCX_ObstacleStar_07', me_cube_015)
ob_ucx_obstaclestar_06 = bpy.data.objects.new('UCX_ObstacleStar_06', me_cube_014)
ob_ucx_obstaclestar_05 = bpy.data.objects.new('UCX_ObstacleStar_05', me_cube_013)
ob_ucx_obstaclestar_04 = bpy.data.objects.new('UCX_ObstacleStar_04', me_cube_012)
ob_ucx_obstaclestar_03 = bpy.data.objects.new('UCX_ObstacleStar_03', me_cube_010)
ob_ucx_obstaclestar_02 = bpy.data.objects.new('UCX_ObstacleStar_02', me_cube_009)
ob_ucx_obstaclestar_01 = bpy.data.objects.new('UCX_ObstacleStar_01', me_cube_011)
ob_playersquareshape = bpy.data.objects.new('PlayerSquareShape', me_obstaclesquaremesh_001)
ob_ucx_playersquareshape_01 = bpy.data.objects.new('UCX_PlayerSquareShape_01', me_obstaclesquaremesh_002)
ob_obstaclesquare = bpy.data.objects.new('ObstacleSquare', me_obstaclesquaremesh)
ob_ucx_obstaclesquare_04 = bpy.data.objects.new('UCX_ObstacleSquare_04', me_cube_007)
ob_ucx_obstaclesquare_01 = bpy.data.objects.new('UCX_ObstacleSquare_01', me_cube_004)
ob_ucx_obstaclesquare_02 = bpy.data.objects.new('UCX_ObstacleSquare_02', me_cube_005)
ob_ucx_obstaclesquare_03 = bpy.data.objects.new('UCX_ObstacleSquare_03', me_cube_006)
ob_playerarrowshape = bpy.data.objects.new('PlayerArrowShape', me_playerarrowshape)
ob_ucx_playerarrowshape_02 = bpy.data.objects.new('UCX_PlayerArrowShape_02', me_playerarrowshape_002)
ob_ucx_playerarrowshape_01 = bpy.data.objects.new('UCX_PlayerArrowShape_01', me_playerarrowshape_001)
ob_obstaclearrow = bpy.data.objects.new('ObstacleArrow', me_obstaclearrowmesh)
ob_ucx_obstaclearrow_02 = bpy.data.objects.new('UCX_ObstacleArrow_02', me_cube_028)
ob_ucx_obstaclearrow_03 = bpy.data.objects.new('UCX_ObstacleArrow_03', me_cube_027)
ob_ucx_obstaclearrow_01 = bpy.data.objects.new('UCX_ObstacleArrow_01', me_cube_026)
ob_stencilarrow = bpy.data.objects.new('StencilArrow', me_stencilarrow)
ob_stencilstar = bpy.data.objects.new('StencilStar', me_cylinder)
ob_stencilsquare = bpy.data.objects.new('StencilSquare', me_cube_003)

# ---- transforms, parenting, visibility, modifiers, constraints
ob_baseobstacle.location = (0.0, 0.0, 0.0)
ob_baseobstacle.lock_rotations_4d = False
ob_baseobstacle.empty_display_type = 'ARROWS'
ob_baseobstacle.lineart.crease_threshold = 0.0
ob_playerstarshape.location = (0.0, 0.0, 0.0)
ob_playerstarshape.lock_rotations_4d = False
ob_playerstarshape.empty_display_type = 'ARROWS'
ob_playerstarshape.use_shape_key_edit_mode = True
ob_playerstarshape.lineart.crease_threshold = 0.0
ob_ucx_playerstarshape_03.parent = ob_playerstarshape
ob_ucx_playerstarshape_03.location = (0.0, 0.0, 0.0)
ob_ucx_playerstarshape_03.lock_rotations_4d = False
ob_ucx_playerstarshape_03.empty_display_type = 'ARROWS'
ob_ucx_playerstarshape_03.use_shape_key_edit_mode = True
ob_ucx_playerstarshape_03.lineart.crease_threshold = 0.0
ob_ucx_playerstarshape_01.parent = ob_playerstarshape
ob_ucx_playerstarshape_01.location = (0.0, 0.0, 0.0)
ob_ucx_playerstarshape_01.lock_rotations_4d = False
ob_ucx_playerstarshape_01.empty_display_type = 'ARROWS'
ob_ucx_playerstarshape_01.use_shape_key_edit_mode = True
ob_ucx_playerstarshape_01.lineart.crease_threshold = 0.0
ob_ucx_playerstarshape_02.parent = ob_playerstarshape
ob_ucx_playerstarshape_02.location = (0.0, 0.0, 0.0)
ob_ucx_playerstarshape_02.lock_rotations_4d = False
ob_ucx_playerstarshape_02.empty_display_type = 'ARROWS'
ob_ucx_playerstarshape_02.use_shape_key_edit_mode = True
ob_ucx_playerstarshape_02.lineart.crease_threshold = 0.0
ob_ucx_playerstarshape_04.parent = ob_playerstarshape
ob_ucx_playerstarshape_04.location = (0.0, 0.0, 0.0)
ob_ucx_playerstarshape_04.lock_rotations_4d = False
ob_ucx_playerstarshape_04.empty_display_type = 'ARROWS'
ob_ucx_playerstarshape_04.use_shape_key_edit_mode = True
ob_ucx_playerstarshape_04.lineart.crease_threshold = 0.0
ob_ucx_playerstarshape_05.parent = ob_playerstarshape
ob_ucx_playerstarshape_05.location = (0.0, 0.0, 0.0)
ob_ucx_playerstarshape_05.lock_rotations_4d = False
ob_ucx_playerstarshape_05.empty_display_type = 'ARROWS'
ob_ucx_playerstarshape_05.use_shape_key_edit_mode = True
ob_ucx_playerstarshape_05.lineart.crease_threshold = 0.0
ob_ucx_playerstarshape_06.parent = ob_playerstarshape
ob_ucx_playerstarshape_06.location = (0.0, 0.0, 0.0)
ob_ucx_playerstarshape_06.lock_rotations_4d = False
ob_ucx_playerstarshape_06.empty_display_type = 'ARROWS'
ob_ucx_playerstarshape_06.use_shape_key_edit_mode = True
ob_ucx_playerstarshape_06.lineart.crease_threshold = 0.0
ob_ucx_playerstarshape_07.parent = ob_playerstarshape
ob_ucx_playerstarshape_07.location = (0.0, 0.0, 0.0)
ob_ucx_playerstarshape_07.lock_rotations_4d = False
ob_ucx_playerstarshape_07.empty_display_type = 'ARROWS'
ob_ucx_playerstarshape_07.use_shape_key_edit_mode = True
ob_ucx_playerstarshape_07.lineart.crease_threshold = 0.0
ob_ucx_playerstarshape_08.parent = ob_playerstarshape
ob_ucx_playerstarshape_08.location = (0.0, 0.0, 0.0)
ob_ucx_playerstarshape_08.lock_rotations_4d = False
ob_ucx_playerstarshape_08.empty_display_type = 'ARROWS'
ob_ucx_playerstarshape_08.use_shape_key_edit_mode = True
ob_ucx_playerstarshape_08.lineart.crease_threshold = 0.0
ob_obstaclestar.location = (0.0, 0.0, 0.0)
ob_obstaclestar.lock_rotations_4d = False
ob_obstaclestar.empty_display_type = 'ARROWS'
ob_obstaclestar.use_shape_key_edit_mode = True
ob_obstaclestar.lineart.crease_threshold = 0.0
ob_ucx_obstaclestar_08.parent = ob_obstaclestar
ob_ucx_obstaclestar_08.location = (0.0, 0.0, 0.0)
ob_ucx_obstaclestar_08.lock_rotations_4d = False
ob_ucx_obstaclestar_08.empty_display_type = 'ARROWS'
ob_ucx_obstaclestar_08.use_shape_key_edit_mode = True
ob_ucx_obstaclestar_08.lineart.crease_threshold = 0.0
ob_ucx_obstaclestar_07.parent = ob_obstaclestar
ob_ucx_obstaclestar_07.location = (0.0, 0.0, 0.0)
ob_ucx_obstaclestar_07.lock_rotations_4d = False
ob_ucx_obstaclestar_07.empty_display_type = 'ARROWS'
ob_ucx_obstaclestar_07.use_shape_key_edit_mode = True
ob_ucx_obstaclestar_07.lineart.crease_threshold = 0.0
ob_ucx_obstaclestar_06.parent = ob_obstaclestar
ob_ucx_obstaclestar_06.location = (0.0, 0.0, 0.0)
ob_ucx_obstaclestar_06.lock_rotations_4d = False
ob_ucx_obstaclestar_06.empty_display_type = 'ARROWS'
ob_ucx_obstaclestar_06.use_shape_key_edit_mode = True
ob_ucx_obstaclestar_06.lineart.crease_threshold = 0.0
ob_ucx_obstaclestar_05.parent = ob_obstaclestar
ob_ucx_obstaclestar_05.location = (0.0, 0.0, 0.0)
ob_ucx_obstaclestar_05.lock_rotations_4d = False
ob_ucx_obstaclestar_05.empty_display_type = 'ARROWS'
ob_ucx_obstaclestar_05.use_shape_key_edit_mode = True
ob_ucx_obstaclestar_05.lineart.crease_threshold = 0.0
ob_ucx_obstaclestar_04.parent = ob_obstaclestar
ob_ucx_obstaclestar_04.location = (0.0, 0.0, 0.0)
ob_ucx_obstaclestar_04.lock_rotations_4d = False
ob_ucx_obstaclestar_04.empty_display_type = 'ARROWS'
ob_ucx_obstaclestar_04.use_shape_key_edit_mode = True
ob_ucx_obstaclestar_04.lineart.crease_threshold = 0.0
ob_ucx_obstaclestar_03.parent = ob_obstaclestar
ob_ucx_obstaclestar_03.location = (0.0, 0.0, 0.0)
ob_ucx_obstaclestar_03.lock_rotations_4d = False
ob_ucx_obstaclestar_03.empty_display_type = 'ARROWS'
ob_ucx_obstaclestar_03.use_shape_key_edit_mode = True
ob_ucx_obstaclestar_03.lineart.crease_threshold = 0.0
ob_ucx_obstaclestar_02.parent = ob_obstaclestar
ob_ucx_obstaclestar_02.location = (0.0, 0.0, 0.0)
ob_ucx_obstaclestar_02.lock_rotations_4d = False
ob_ucx_obstaclestar_02.empty_display_type = 'ARROWS'
ob_ucx_obstaclestar_02.use_shape_key_edit_mode = True
ob_ucx_obstaclestar_02.lineart.crease_threshold = 0.0
ob_ucx_obstaclestar_01.parent = ob_obstaclestar
ob_ucx_obstaclestar_01.location = (0.0, 0.0, 0.0)
ob_ucx_obstaclestar_01.lock_rotations_4d = False
ob_ucx_obstaclestar_01.empty_display_type = 'ARROWS'
ob_ucx_obstaclestar_01.use_shape_key_edit_mode = True
ob_ucx_obstaclestar_01.lineart.crease_threshold = 0.0
ob_playersquareshape.location = (0.0, 0.0, 0.0)
ob_playersquareshape.lock_rotations_4d = False
ob_playersquareshape.empty_display_type = 'ARROWS'
ob_playersquareshape.lineart.crease_threshold = 0.0
ob_ucx_playersquareshape_01.parent = ob_playersquareshape
ob_ucx_playersquareshape_01.location = (0.0, 0.0, 0.0)
ob_ucx_playersquareshape_01.lock_rotations_4d = False
ob_ucx_playersquareshape_01.empty_display_type = 'ARROWS'
ob_ucx_playersquareshape_01.lineart.crease_threshold = 0.0
ob_obstaclesquare.location = (0.0, 0.0, 0.0)
ob_obstaclesquare.lock_rotations_4d = False
ob_obstaclesquare.empty_display_type = 'ARROWS'
ob_obstaclesquare.lineart.crease_threshold = 0.0
ob_ucx_obstaclesquare_04.parent = ob_obstaclesquare
ob_ucx_obstaclesquare_04.location = (0.0, 0.0, 0.0)
ob_ucx_obstaclesquare_04.lineart.crease_threshold = 0.0
ob_ucx_obstaclesquare_01.parent = ob_obstaclesquare
ob_ucx_obstaclesquare_01.location = (0.0, 0.0, 0.0)
ob_ucx_obstaclesquare_01.lineart.crease_threshold = 0.0
ob_ucx_obstaclesquare_02.parent = ob_obstaclesquare
ob_ucx_obstaclesquare_02.location = (0.0, 0.0, 0.0)
ob_ucx_obstaclesquare_02.scale = (1.0, 1.0, -1.0)
ob_ucx_obstaclesquare_02.lineart.crease_threshold = 0.0
ob_ucx_obstaclesquare_03.parent = ob_obstaclesquare
ob_ucx_obstaclesquare_03.location = (0.0, 0.0, 0.0)
ob_ucx_obstaclesquare_03.scale = (1.0, 1.0, -1.0)
ob_ucx_obstaclesquare_03.lineart.crease_threshold = 0.0
ob_playerarrowshape.location = (0.0, 0.0, 0.0)
ob_playerarrowshape.scale = (1.0, 1.05, 1.05)
ob_playerarrowshape.lock_rotations_4d = False
ob_playerarrowshape.empty_display_type = 'ARROWS'
ob_playerarrowshape.lineart.crease_threshold = 0.0
ob_ucx_playerarrowshape_02.parent = ob_playerarrowshape
ob_ucx_playerarrowshape_02.location = (0.0, 0.0, 0.0)
ob_ucx_playerarrowshape_02.lock_rotations_4d = False
ob_ucx_playerarrowshape_02.empty_display_type = 'ARROWS'
ob_ucx_playerarrowshape_02.lineart.crease_threshold = 0.0
ob_ucx_playerarrowshape_01.parent = ob_playerarrowshape
ob_ucx_playerarrowshape_01.location = (0.0, 0.0, 0.0)
ob_ucx_playerarrowshape_01.lock_rotations_4d = False
ob_ucx_playerarrowshape_01.empty_display_type = 'ARROWS'
ob_ucx_playerarrowshape_01.lineart.crease_threshold = 0.0
ob_obstaclearrow.location = (0.0, 0.0, 0.0)
ob_obstaclearrow.lock_rotations_4d = False
ob_obstaclearrow.empty_display_type = 'ARROWS'
ob_obstaclearrow.lineart.crease_threshold = 0.0
ob_ucx_obstaclearrow_02.parent = ob_obstaclearrow
ob_ucx_obstaclearrow_02.location = (0.0, 0.0, 0.0)
ob_ucx_obstaclearrow_02.lock_rotations_4d = False
ob_ucx_obstaclearrow_02.empty_display_type = 'ARROWS'
ob_ucx_obstaclearrow_02.lineart.crease_threshold = 0.0
ob_ucx_obstaclearrow_03.parent = ob_obstaclearrow
ob_ucx_obstaclearrow_03.location = (0.0, 0.0, 0.0)
ob_ucx_obstaclearrow_03.lock_rotations_4d = False
ob_ucx_obstaclearrow_03.empty_display_type = 'ARROWS'
ob_ucx_obstaclearrow_03.lineart.crease_threshold = 0.0
ob_ucx_obstaclearrow_01.parent = ob_obstaclearrow
ob_ucx_obstaclearrow_01.location = (0.0, 0.0, 0.0)
ob_ucx_obstaclearrow_01.lock_rotations_4d = False
ob_ucx_obstaclearrow_01.empty_display_type = 'ARROWS'
ob_ucx_obstaclearrow_01.lineart.crease_threshold = 0.0
ob_stencilarrow.location = (0.0, 0.0, 0.0)
ob_stencilarrow.lineart.crease_threshold = 0.0
ob_stencilstar.location = (0.0, 0.0, 0.0)
ob_stencilstar.lineart.crease_threshold = 0.0
ob_stencilsquare.location = (0.0, 0.0, 0.0)
ob_stencilsquare.lineart.crease_threshold = 0.0

# ---- collection membership
col_collection_1.objects.link(ob_baseobstacle)
col_collection_2.objects.link(ob_playerstarshape)
col_collection_2.objects.link(ob_ucx_playerstarshape_03)
col_collection_2.objects.link(ob_ucx_playerstarshape_01)
col_collection_2.objects.link(ob_ucx_playerstarshape_02)
col_collection_2.objects.link(ob_ucx_playerstarshape_04)
col_collection_2.objects.link(ob_ucx_playerstarshape_05)
col_collection_2.objects.link(ob_ucx_playerstarshape_06)
col_collection_2.objects.link(ob_ucx_playerstarshape_07)
col_collection_2.objects.link(ob_ucx_playerstarshape_08)
col_collection_2.objects.link(ob_obstaclestar)
col_collection_2.objects.link(ob_ucx_obstaclestar_08)
col_collection_2.objects.link(ob_ucx_obstaclestar_07)
col_collection_2.objects.link(ob_ucx_obstaclestar_06)
col_collection_2.objects.link(ob_ucx_obstaclestar_05)
col_collection_2.objects.link(ob_ucx_obstaclestar_04)
col_collection_2.objects.link(ob_ucx_obstaclestar_03)
col_collection_2.objects.link(ob_ucx_obstaclestar_02)
col_collection_2.objects.link(ob_ucx_obstaclestar_01)
col_collection_3.objects.link(ob_playersquareshape)
col_collection_3.objects.link(ob_ucx_playersquareshape_01)
col_collection_3.objects.link(ob_obstaclesquare)
col_collection_3.objects.link(ob_ucx_obstaclesquare_04)
col_collection_3.objects.link(ob_ucx_obstaclesquare_01)
col_collection_3.objects.link(ob_ucx_obstaclesquare_02)
col_collection_3.objects.link(ob_ucx_obstaclesquare_03)
col_collection_4.objects.link(ob_playerarrowshape)
col_collection_4.objects.link(ob_ucx_playerarrowshape_02)
col_collection_4.objects.link(ob_ucx_playerarrowshape_01)
col_collection_4.objects.link(ob_obstaclearrow)
col_collection_4.objects.link(ob_ucx_obstaclearrow_02)
col_collection_4.objects.link(ob_ucx_obstaclearrow_03)
col_collection_4.objects.link(ob_ucx_obstaclearrow_01)
col_collection_11.objects.link(ob_stencilarrow)
col_collection_11.objects.link(ob_stencilstar)
col_collection_11.objects.link(ob_stencilsquare)

# ---- scene / render settings (as saved in the file)
scene.frame_start = 1; scene.frame_end = 250; scene.frame_set(1)
scene.render.engine = 'BLENDER_EEVEE_NEXT'
scene.render.resolution_percentage = 50
scene.render.dither_intensity = 0.0
scene.cycles.use_denoising = False
scene.cycles.samples = 128
scene.cycles.sampling_pattern = 'TABULATED_SOBOL'
scene.cycles.light_sampling_threshold = 0.0
scene.cycles.use_adaptive_sampling = False
scene.cycles.use_light_tree = False
scene.cycles.blur_glossy = 0.0
scene.cycles.sample_clamp_indirect = 0.0
scene.view_settings.view_transform = 'Standard'
bpy.context.view_layer.update()

# ---- added for rendering (the .blend has no active camera and no usable light): camera, sun
cam_auto = bpy.data.cameras.new('AutoCamera')
cam_auto.lens = 50.0
cam_auto.sensor_width = 36.0
cam_auto.clip_end = 1000.0
ob_auto_camera = bpy.data.objects.new('AutoCamera', cam_auto)
scene.collection.objects.link(ob_auto_camera)
ob_auto_camera.location = (2.77567, -3.33081, 2.22054)
ob_auto_camera.rotation_euler = (1.09748, -7.21219e-08, 0.694738)
scene.camera = ob_auto_camera
light_auto_sun = bpy.data.lights.new('AutoSun', 'SUN')
light_auto_sun.energy = 3.0
light_auto_sun.angle = 0.0523599
ob_auto_sun = bpy.data.objects.new('AutoSun', light_auto_sun)
scene.collection.objects.link(ob_auto_sun)
ob_auto_sun.rotation_euler = (0.872665, 0.174533, 0.523599)
bpy.context.view_layer.update()
